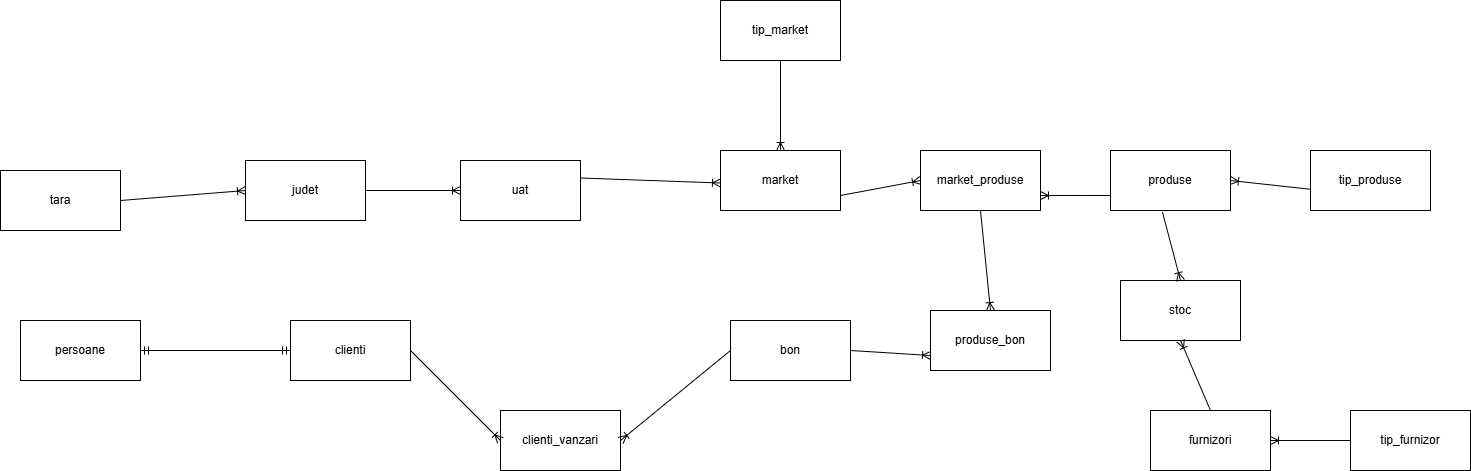

The diagram above was exported from draw.io. Its source (the exported page's mxGraphModel, read from the mxfile embedded in the PNG):
<mxGraphModel dx="1400" dy="1796" grid="1" gridSize="10" guides="1" tooltips="1" connect="1" arrows="1" fold="1" page="1" pageScale="1" pageWidth="850" pageHeight="1100" math="0" shadow="0">
  <root>
    <mxCell id="0" />
    <mxCell id="1" parent="0" />
    <mxCell id="qZx7lZ6UvHh4e0g7V4Rf-1" value="tara" style="rounded=0;whiteSpace=wrap;html=1;" parent="1" vertex="1">
      <mxGeometry x="120" y="30" width="120" height="60" as="geometry" />
    </mxCell>
    <mxCell id="qZx7lZ6UvHh4e0g7V4Rf-2" value="market" style="rounded=0;whiteSpace=wrap;html=1;" parent="1" vertex="1">
      <mxGeometry x="840" y="10" width="120" height="60" as="geometry" />
    </mxCell>
    <mxCell id="qZx7lZ6UvHh4e0g7V4Rf-3" value="bon" style="rounded=0;whiteSpace=wrap;html=1;" parent="1" vertex="1">
      <mxGeometry x="850" y="180" width="120" height="60" as="geometry" />
    </mxCell>
    <mxCell id="qZx7lZ6UvHh4e0g7V4Rf-4" value="stoc" style="rounded=0;whiteSpace=wrap;html=1;" parent="1" vertex="1">
      <mxGeometry x="1240" y="140" width="120" height="60" as="geometry" />
    </mxCell>
    <mxCell id="qZx7lZ6UvHh4e0g7V4Rf-5" value="furnizori" style="rounded=0;whiteSpace=wrap;html=1;" parent="1" vertex="1">
      <mxGeometry x="1270" y="270" width="120" height="60" as="geometry" />
    </mxCell>
    <mxCell id="Ags8xssxzjcBr3NvuwEO-2" value="" style="fontSize=12;html=1;endArrow=ERoneToMany;rounded=0;exitX=1;exitY=0.5;exitDx=0;exitDy=0;entryX=0;entryY=0.5;entryDx=0;entryDy=0;" edge="1" parent="1" source="qZx7lZ6UvHh4e0g7V4Rf-1" target="Ags8xssxzjcBr3NvuwEO-3">
      <mxGeometry width="100" height="100" relative="1" as="geometry">
        <mxPoint x="280" y="130" as="sourcePoint" />
        <mxPoint x="390" y="-20" as="targetPoint" />
      </mxGeometry>
    </mxCell>
    <mxCell id="Ags8xssxzjcBr3NvuwEO-3" value="judet" style="rounded=0;whiteSpace=wrap;html=1;" vertex="1" parent="1">
      <mxGeometry x="365" y="20" width="120" height="60" as="geometry" />
    </mxCell>
    <mxCell id="Ags8xssxzjcBr3NvuwEO-4" value="uat" style="rounded=0;whiteSpace=wrap;html=1;" vertex="1" parent="1">
      <mxGeometry x="580" y="20" width="120" height="60" as="geometry" />
    </mxCell>
    <mxCell id="Ags8xssxzjcBr3NvuwEO-6" value="tip_market" style="rounded=0;whiteSpace=wrap;html=1;" vertex="1" parent="1">
      <mxGeometry x="840" y="-140" width="120" height="60" as="geometry" />
    </mxCell>
    <mxCell id="Ags8xssxzjcBr3NvuwEO-7" value="persoane" style="rounded=0;whiteSpace=wrap;html=1;" vertex="1" parent="1">
      <mxGeometry x="140" y="180" width="120" height="60" as="geometry" />
    </mxCell>
    <mxCell id="Ags8xssxzjcBr3NvuwEO-8" value="clienti" style="rounded=0;whiteSpace=wrap;html=1;" vertex="1" parent="1">
      <mxGeometry x="410" y="180" width="120" height="60" as="geometry" />
    </mxCell>
    <mxCell id="Ags8xssxzjcBr3NvuwEO-9" value="produse" style="rounded=0;whiteSpace=wrap;html=1;" vertex="1" parent="1">
      <mxGeometry x="1230" y="10" width="120" height="60" as="geometry" />
    </mxCell>
    <mxCell id="Ags8xssxzjcBr3NvuwEO-10" value="tip_produse" style="rounded=0;whiteSpace=wrap;html=1;" vertex="1" parent="1">
      <mxGeometry x="1430" y="10" width="120" height="60" as="geometry" />
    </mxCell>
    <mxCell id="Ags8xssxzjcBr3NvuwEO-11" value="tip_furnizor" style="rounded=0;whiteSpace=wrap;html=1;" vertex="1" parent="1">
      <mxGeometry x="1470" y="270" width="120" height="60" as="geometry" />
    </mxCell>
    <mxCell id="Ags8xssxzjcBr3NvuwEO-12" value="" style="edgeStyle=entityRelationEdgeStyle;fontSize=12;html=1;endArrow=ERoneToMany;rounded=0;exitX=1;exitY=0.5;exitDx=0;exitDy=0;entryX=0;entryY=0.5;entryDx=0;entryDy=0;" edge="1" parent="1" source="Ags8xssxzjcBr3NvuwEO-3" target="Ags8xssxzjcBr3NvuwEO-4">
      <mxGeometry width="100" height="100" relative="1" as="geometry">
        <mxPoint x="530" y="70" as="sourcePoint" />
        <mxPoint x="660" y="70" as="targetPoint" />
      </mxGeometry>
    </mxCell>
    <mxCell id="Ags8xssxzjcBr3NvuwEO-14" value="" style="fontSize=12;html=1;endArrow=ERoneToMany;rounded=0;entryX=0;entryY=0.75;entryDx=0;entryDy=0;" edge="1" parent="1">
      <mxGeometry width="100" height="100" relative="1" as="geometry">
        <mxPoint x="700" y="37.5" as="sourcePoint" />
        <mxPoint x="840" y="42.5" as="targetPoint" />
      </mxGeometry>
    </mxCell>
    <mxCell id="Ags8xssxzjcBr3NvuwEO-17" value="" style="fontSize=12;html=1;endArrow=ERoneToMany;rounded=0;exitX=0.5;exitY=1;exitDx=0;exitDy=0;entryX=0.5;entryY=0;entryDx=0;entryDy=0;elbow=vertical;" edge="1" parent="1" source="Ags8xssxzjcBr3NvuwEO-6" target="qZx7lZ6UvHh4e0g7V4Rf-2">
      <mxGeometry width="100" height="100" relative="1" as="geometry">
        <mxPoint x="760" y="-160" as="sourcePoint" />
        <mxPoint x="880" y="-10" as="targetPoint" />
      </mxGeometry>
    </mxCell>
    <mxCell id="Ags8xssxzjcBr3NvuwEO-18" value="" style="edgeStyle=entityRelationEdgeStyle;fontSize=12;html=1;endArrow=ERmandOne;startArrow=ERmandOne;rounded=0;exitX=1;exitY=0.5;exitDx=0;exitDy=0;entryX=0;entryY=0.5;entryDx=0;entryDy=0;" edge="1" parent="1" source="Ags8xssxzjcBr3NvuwEO-7" target="Ags8xssxzjcBr3NvuwEO-8">
      <mxGeometry width="100" height="100" relative="1" as="geometry">
        <mxPoint x="510" y="165" as="sourcePoint" />
        <mxPoint x="500" y="255" as="targetPoint" />
      </mxGeometry>
    </mxCell>
    <mxCell id="Ags8xssxzjcBr3NvuwEO-22" value="clienti_vanzari" style="rounded=0;whiteSpace=wrap;html=1;" vertex="1" parent="1">
      <mxGeometry x="620" y="270" width="120" height="60" as="geometry" />
    </mxCell>
    <mxCell id="Ags8xssxzjcBr3NvuwEO-23" value="" style="fontSize=12;html=1;endArrow=ERoneToMany;rounded=0;exitX=0;exitY=0.5;exitDx=0;exitDy=0;entryX=1;entryY=0.5;entryDx=0;entryDy=0;" edge="1" parent="1" source="qZx7lZ6UvHh4e0g7V4Rf-3" target="Ags8xssxzjcBr3NvuwEO-22">
      <mxGeometry width="100" height="100" relative="1" as="geometry">
        <mxPoint x="570" y="280" as="sourcePoint" />
        <mxPoint x="670" y="180" as="targetPoint" />
      </mxGeometry>
    </mxCell>
    <mxCell id="Ags8xssxzjcBr3NvuwEO-24" value="" style="fontSize=12;html=1;endArrow=ERoneToMany;rounded=0;exitX=1;exitY=0.5;exitDx=0;exitDy=0;entryX=0;entryY=0.5;entryDx=0;entryDy=0;" edge="1" parent="1" source="Ags8xssxzjcBr3NvuwEO-8" target="Ags8xssxzjcBr3NvuwEO-22">
      <mxGeometry width="100" height="100" relative="1" as="geometry">
        <mxPoint x="570" y="280" as="sourcePoint" />
        <mxPoint x="670" y="180" as="targetPoint" />
      </mxGeometry>
    </mxCell>
    <mxCell id="Ags8xssxzjcBr3NvuwEO-26" value="" style="fontSize=12;html=1;endArrow=ERoneToMany;rounded=0;exitX=0.003;exitY=0.647;exitDx=0;exitDy=0;exitPerimeter=0;entryX=1;entryY=0.5;entryDx=0;entryDy=0;" edge="1" parent="1" source="Ags8xssxzjcBr3NvuwEO-10" target="Ags8xssxzjcBr3NvuwEO-9">
      <mxGeometry width="100" height="100" relative="1" as="geometry">
        <mxPoint x="1330" y="150" as="sourcePoint" />
        <mxPoint x="1430" y="50" as="targetPoint" />
      </mxGeometry>
    </mxCell>
    <mxCell id="Ags8xssxzjcBr3NvuwEO-27" value="" style="fontSize=12;html=1;endArrow=ERoneToMany;rounded=0;exitX=0;exitY=0.5;exitDx=0;exitDy=0;entryX=1;entryY=0.5;entryDx=0;entryDy=0;" edge="1" parent="1" source="Ags8xssxzjcBr3NvuwEO-11" target="qZx7lZ6UvHh4e0g7V4Rf-5">
      <mxGeometry width="100" height="100" relative="1" as="geometry">
        <mxPoint x="680" y="370" as="sourcePoint" />
        <mxPoint x="780" y="270" as="targetPoint" />
      </mxGeometry>
    </mxCell>
    <mxCell id="Ags8xssxzjcBr3NvuwEO-29" value="" style="fontSize=12;html=1;endArrow=ERoneToMany;rounded=0;exitX=0.433;exitY=1.027;exitDx=0;exitDy=0;exitPerimeter=0;entryX=0.5;entryY=0;entryDx=0;entryDy=0;" edge="1" parent="1" source="Ags8xssxzjcBr3NvuwEO-9" target="qZx7lZ6UvHh4e0g7V4Rf-4">
      <mxGeometry width="100" height="100" relative="1" as="geometry">
        <mxPoint x="1550" y="310" as="sourcePoint" />
        <mxPoint x="1650" y="210" as="targetPoint" />
      </mxGeometry>
    </mxCell>
    <mxCell id="Ags8xssxzjcBr3NvuwEO-30" value="" style="fontSize=12;html=1;endArrow=ERoneToMany;rounded=0;entryX=0.5;entryY=1;entryDx=0;entryDy=0;" edge="1" parent="1" target="qZx7lZ6UvHh4e0g7V4Rf-4">
      <mxGeometry width="100" height="100" relative="1" as="geometry">
        <mxPoint x="1330" y="270" as="sourcePoint" />
        <mxPoint x="1320" y="320" as="targetPoint" />
      </mxGeometry>
    </mxCell>
    <mxCell id="Ags8xssxzjcBr3NvuwEO-31" value="" style="fontSize=12;html=1;endArrow=ERoneToMany;rounded=0;entryX=0;entryY=0.5;entryDx=0;entryDy=0;exitX=1;exitY=0.75;exitDx=0;exitDy=0;" edge="1" parent="1" source="qZx7lZ6UvHh4e0g7V4Rf-2" target="Ags8xssxzjcBr3NvuwEO-34">
      <mxGeometry width="100" height="100" relative="1" as="geometry">
        <mxPoint x="960" y="120" as="sourcePoint" />
        <mxPoint x="1190" y="20" as="targetPoint" />
      </mxGeometry>
    </mxCell>
    <mxCell id="Ags8xssxzjcBr3NvuwEO-34" value="market_produse" style="rounded=0;whiteSpace=wrap;html=1;" vertex="1" parent="1">
      <mxGeometry x="1040" y="10" width="120" height="60" as="geometry" />
    </mxCell>
    <mxCell id="Ags8xssxzjcBr3NvuwEO-35" value="" style="edgeStyle=entityRelationEdgeStyle;fontSize=12;html=1;endArrow=ERoneToMany;rounded=0;exitX=0;exitY=0.75;exitDx=0;exitDy=0;entryX=1;entryY=0.75;entryDx=0;entryDy=0;" edge="1" parent="1" source="Ags8xssxzjcBr3NvuwEO-9" target="Ags8xssxzjcBr3NvuwEO-34">
      <mxGeometry width="100" height="100" relative="1" as="geometry">
        <mxPoint x="1170" y="-10" as="sourcePoint" />
        <mxPoint x="1270" y="-110" as="targetPoint" />
      </mxGeometry>
    </mxCell>
    <mxCell id="Ags8xssxzjcBr3NvuwEO-36" value="produse_bon" style="rounded=0;whiteSpace=wrap;html=1;" vertex="1" parent="1">
      <mxGeometry x="1050" y="170" width="120" height="60" as="geometry" />
    </mxCell>
    <mxCell id="Ags8xssxzjcBr3NvuwEO-37" value="" style="fontSize=12;html=1;endArrow=ERoneToMany;rounded=0;exitX=0.5;exitY=1;exitDx=0;exitDy=0;entryX=0.5;entryY=0;entryDx=0;entryDy=0;" edge="1" parent="1" source="Ags8xssxzjcBr3NvuwEO-34" target="Ags8xssxzjcBr3NvuwEO-36">
      <mxGeometry width="100" height="100" relative="1" as="geometry">
        <mxPoint x="1040" y="110" as="sourcePoint" />
        <mxPoint x="1190" y="225" as="targetPoint" />
      </mxGeometry>
    </mxCell>
    <mxCell id="Ags8xssxzjcBr3NvuwEO-38" value="" style="fontSize=12;html=1;endArrow=ERoneToMany;rounded=0;exitX=1;exitY=0.5;exitDx=0;exitDy=0;entryX=0;entryY=0.75;entryDx=0;entryDy=0;" edge="1" parent="1" source="qZx7lZ6UvHh4e0g7V4Rf-3" target="Ags8xssxzjcBr3NvuwEO-36">
      <mxGeometry width="100" height="100" relative="1" as="geometry">
        <mxPoint x="1030" y="230" as="sourcePoint" />
        <mxPoint x="1130" y="130" as="targetPoint" />
      </mxGeometry>
    </mxCell>
  </root>
</mxGraphModel>